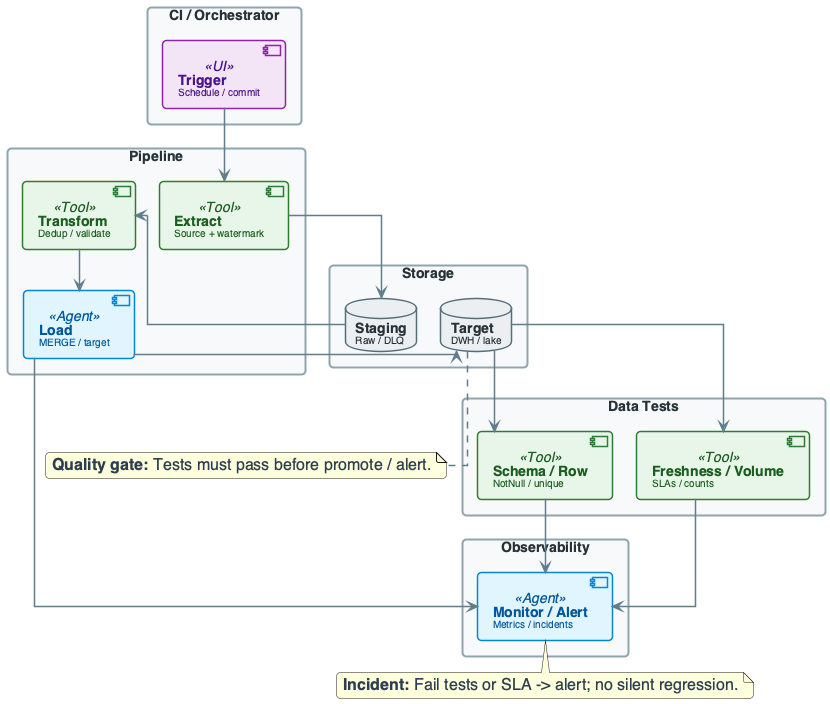

The diagram above was rendered by PlantUML. Its source (embedded in the PNG):
@startuml
'=================================================
' CANONICAL DIAGRAM TEMPLATE - DATA ENGINEERING
'=================================================

top to bottom direction
skinparam linetype ortho
skinparam shadowing false
skinparam roundcorner 8
skinparam handwritten false
skinparam nodesep 24
skinparam ranksep 28

'-------------------------
' FONT & GLOBAL STYLE
'-------------------------
skinparam defaultFontName "Segoe UI, Helvetica, sans-serif"
skinparam defaultFontSize 16
skinparam defaultFontColor #2C3E50

'-------------------------
' GENERIC BOX STYLE
'-------------------------
skinparam rectangle {
    BackgroundColor #F8F9FA
    BorderColor #90A4AE
    BorderThickness 2
    FontColor #263238
    FontSize 14
    FontStyle bold
    Padding 20
}

skinparam component {
    BackgroundColor #FFFFFF
    BorderColor #78909C
    BorderThickness 1.5
    FontSize 14
    Padding 12
}

skinparam database {
    BackgroundColor #ECEFF1
    BorderColor #546E7A
    BorderThickness 1.5
    FontSize 14
    FontColor #263238
}

skinparam arrow {
    Color #607D8B
    Thickness 1.5
    FontSize 11
    FontColor #546E7A
}

'-------------------------
' SEMANTIC STEREOTYPES
'-------------------------
skinparam component<<UI>> {
    BorderColor #8E24AA
    BackgroundColor #F3E5F5
    FontColor #4A148C
}

skinparam component<<Agent>> {
    BorderColor #0288D1
    BackgroundColor #E1F5FE
    FontColor #01579B
}

skinparam component<<Tool>> {
    BorderColor #2E7D32
    BackgroundColor #E8F5E9
    FontColor #1B5E20
}

skinparam component<<Config>> {
    BorderColor #F57C00
    BackgroundColor #FFF3E0
    FontColor #E65100
}

skinparam component<<Bad>> {
    BorderColor #C62828
    BackgroundColor #FFEBEE
    FontColor #B71C1C
}

skinparam component<<V1>> {
    BorderColor #F57C00
    BackgroundColor #FFF3E0
    FontColor #E65100
}

skinparam component<<V2>> {
    BorderColor #2E7D32
    BackgroundColor #E8F5E9
    FontColor #1B5E20
}

skinparam component<<up>> {
    BackgroundColor #E8F5E9
    BorderColor #2E7D32
}

skinparam component<<down>> {
    BackgroundColor #FFEBEE
    BorderColor #C62828
}

skinparam database<<up>> {
    BackgroundColor #E8F5E9
    BorderColor #2E7D32
}

skinparam database<<down>> {
    BackgroundColor #FFEBEE
    BorderColor #C62828
}

skinparam component<<success>> {
    BackgroundColor #E8F5E9
    BorderColor #2E7D32
}

skinparam component<<failure>> {
    BackgroundColor #FFEBEE
    BorderColor #C62828
}

'=================================================

rectangle "CI / Orchestrator" #F8F9FA {
    component "**Trigger**\n<size:10>Schedule / commit</size>" as TRIGGER <<UI>>
}

rectangle "Pipeline" #F8F9FA {
    component "**Extract**\n<size:10>Source + watermark</size>" as EXTRACT <<Tool>>
    component "**Transform**\n<size:10>Dedup / validate</size>" as TRANSFORM <<Tool>>
    component "**Load**\n<size:10>MERGE / target</size>" as LOAD <<Agent>>
}

rectangle "Data Tests" #F8F9FA {
    component "**Schema / Row**\n<size:10>NotNull / unique</size>" as TEST1 <<Tool>>
    component "**Freshness / Volume**\n<size:10>SLAs / counts</size>" as TEST2 <<Tool>>
}

rectangle "Storage" #F8F9FA {
    database "**Staging**\n<size:10>Raw / DLQ</size>" as STAGING
    database "**Target**\n<size:10>DWH / lake</size>" as TARGET
}

rectangle "Observability" #F8F9FA {
    component "**Monitor / Alert**\n<size:10>Metrics / incidents</size>" as MONITOR <<Agent>>
}

TRIGGER --> EXTRACT
EXTRACT --> STAGING
STAGING --> TRANSFORM
TRANSFORM --> LOAD
LOAD --> TARGET
TARGET --> TEST1
TARGET --> TEST2
TEST1 --> MONITOR
TEST2 --> MONITOR
LOAD --> MONITOR

note bottom of TARGET : **Quality gate:** Tests must pass before promote / alert.
note bottom of MONITOR : **Incident:** Fail tests or SLA -> alert; no silent regression.

@enduml